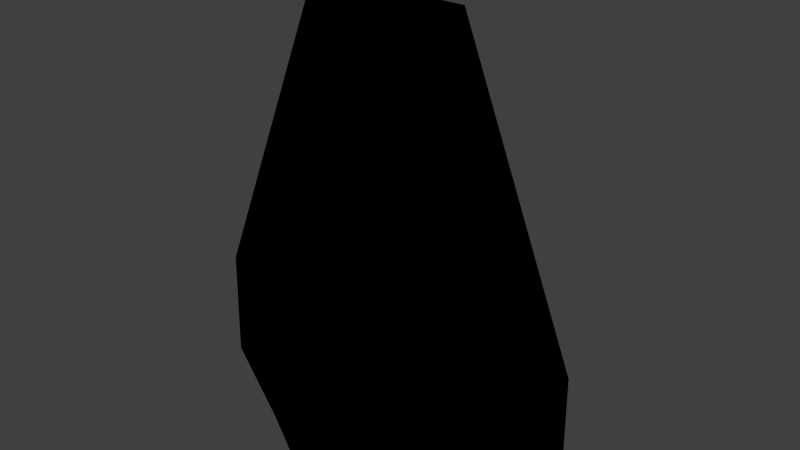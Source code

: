 # Source: AwingCockpit.blend  (saved by Blender 2.73.0; exported with 4.5.12 LTS)
import bpy
from mathutils import Matrix  # noqa: F401  (used for matrix-valued properties, if any)

bpy.ops.wm.read_factory_settings(use_empty=True)
scene = bpy.context.scene
scene.name = 'Scene'

# ---- collections
col_collection_1 = bpy.data.collections.new('Collection 1'); scene.collection.children.link(col_collection_1)
col_collection_2 = bpy.data.collections.new('Collection 2'); scene.collection.children.link(col_collection_2)

# ---- materials (node trees are filled in below, after node groups)
mat_mk2fuselageshort = bpy.data.materials.new('MK2FuselageShort')
mat_mk2fuselageshort.alpha_threshold = 0.0
mat_mk2fuselageshort.use_transparent_shadow = False
mat_mk2fuselageshort.roughness = 0.5

# ---- material node trees
mat_mk2fuselageshort.use_nodes = True; mat_mk2fuselageshort.node_tree.nodes.clear()
_N = mat_mk2fuselageshort.node_tree.nodes; _L = mat_mk2fuselageshort.node_tree.links
n0 = _N.new('NodeUndefined'); n0.name = 'MK2FuselageShort.Output'; n0.location = (630, 730)
n0.label = 'Output'
n0.inputs[1].default_value = 1.0
n1 = _N.new('NodeUndefined'); n1.name = 'MK2FuselageShort.mainMaterial'; n1.location = (70, 680)
n1.label = 'mainMaterial'
n1.inputs[2].default_value = 0.0
n1.inputs[3].default_value = (0.0, 0.0, 0.0)
n2 = _N.new('NodeUndefined'); n2.name = 'MK2FuselageShort.geometry'; n2.location = (-590, 260)
n2.label = 'geometry'
n3 = _N.new('NodeUndefined'); n3.name = 'MK2FuselageShort.mainTex'; n3.location = (-380, 480)
n3.label = 'mainTex'
n4 = _N.new('ShaderNodeValToRGB'); n4.name = 'MK2FuselageShort.specColor'; n4.location = (-210, 410)
n4.label = 'specColor'
while len(n4.color_ramp.elements) > 1: n4.color_ramp.elements.remove(n4.color_ramp.elements[-1])
n4.color_ramp.elements[0].position = 0.0; n4.color_ramp.elements[0].color = (0.0, 0.0, 0.0, 1.0)
_e = n4.color_ramp.elements.new(1.0); _e.color = (0.7686, 0.7686, 0.7686, 1.0)
_L.new(n2.outputs[4], n3.inputs[0])
_L.new(n3.outputs[1], n1.inputs[0])
_L.new(n1.outputs[0], n0.inputs[0])
_L.new(n3.outputs[0], n4.inputs[0])
_L.new(n4.outputs[0], n1.inputs[1])

# ---- world
world_world = bpy.data.worlds.new('World'); scene.world = world_world
world_world.color = (0.05088, 0.05088, 0.05088)
world_world.use_sun_shadow = False
world_world.sun_shadow_jitter_overblur = 0.0
world_world.cycles.sampling_method = 'MANUAL'
world_world.cycles.sample_map_resolution = 256

# ---- meshes
me_fuselageshortmono_001 = bpy.data.meshes.new('FuselageShortMono.001')
me_fuselageshortmono_001.from_pydata([(0.265, 0.3166, -0.9105), (0.1434, 0.3166, -0.9917), (-1.075e-08, 0.3166, -1.02), (-0.1434, 0.3166, -0.9917), (0.3748, 0.3166, -0.6455), (0.3463, 0.3166, -0.7889), (-0.265, 0.3166, -0.9105), (-0.3463, 0.3166, -0.7889), (-0.3748, 0.3166, -0.6455), (-0.375, 0.3917, -0.6448), (-0.3465, 0.7745, -0.6448), (-0.2652, 1.178, -0.6448), (-0.1435, 1.447, -0.6448), (-0.3465, 0.3917, -0.7883), (-0.3201, 0.7745, -0.7774), (-0.245, 1.178, -0.7462), (-0.1326, 1.447, -0.6997), (-0.2652, 0.3917, -0.9099), (-0.245, 0.7745, -0.8897), (-0.1875, 1.178, -0.8323), (-0.1015, 1.447, -0.7462), (9.666e-08, 1.542, -0.6448), (-0.1435, 0.3917, -0.9912), (-0.1326, 0.7745, -0.9649), (-0.1015, 1.178, -0.8897), (-0.05492, 1.447, -0.7774), (-1.059e-08, 0.3917, -1.02), (-3.14e-09, 0.7745, -0.9912), (2.666e-08, 1.178, -0.9099), (4.156e-08, 1.447, -0.7883), (0.1435, 0.3917, -0.9912), (0.1326, 0.7745, -0.9649), (0.1015, 1.178, -0.8897), (0.05492, 1.447, -0.7774), (0.2652, 0.3917, -0.9099), (0.245, 0.7745, -0.8897), (0.1875, 1.178, -0.8323), (0.1015, 1.447, -0.7462), (0.3465, 0.3917, -0.7883), (0.3201, 0.7745, -0.7774), (0.245, 1.178, -0.7462), (0.1326, 1.447, -0.6997), (0.375, 0.3917, -0.6448), (0.3465, 0.7745, -0.6448), (0.2652, 1.178, -0.6448), (0.1435, 1.447, -0.6448), (0.374, -0.8842, -0.6464), (0.3456, -0.8842, -0.7896), (0.2645, -0.8842, -0.9109), (0.1431, -0.8842, -0.992), (-1.063e-08, -0.8842, -1.02), (-0.1431, -0.8842, -0.992), (-0.2645, -0.8842, -0.9109), (-0.3456, -0.8842, -0.7896), (-0.374, -0.8842, -0.6464)], [], [(41, 37, 21), (37, 33, 21), (33, 29, 21), (29, 25, 21), (25, 20, 21), (16, 12, 21), (24, 19, 20, 25), (17, 13, 14, 18), (18, 14, 15, 19), (19, 15, 16, 20), (13, 9, 10, 14), (15, 11, 12, 16), (30, 26, 27, 31), (31, 27, 28, 32), (32, 28, 29, 33), (26, 22, 23, 27), (27, 23, 24, 28), (22, 17, 18, 23), (45, 41, 21), (20, 16, 21), (23, 18, 19, 24), (14, 10, 11, 15), (36, 32, 33, 37), (28, 24, 25, 29), (42, 38, 39, 43), (43, 39, 40, 44), (44, 40, 41, 45), (38, 34, 35, 39), (39, 35, 36, 40), (40, 36, 37, 41), (35, 31, 32, 36), (34, 30, 31, 35), (8, 7, 53, 54), (7, 6, 52, 53), (6, 3, 51, 52), (3, 2, 50, 51), (2, 1, 49, 50), (1, 0, 48, 49), (0, 5, 47, 48), (5, 4, 46, 47)])
me_fuselageshortmono_001.polygons.foreach_set('use_smooth', [True] * 40)
_uv = me_fuselageshortmono_001.uv_layers.new(name='FuselageShortMono.UV')
_uv.uv.foreach_set('vector', [0.4458, 0.4094, 0.4067, 0.4094, 0.309, 0.4267, 0.4067, 0.4094, 0.3582, 0.4094, 0.309, 0.4267, 0.3582, 0.4094, 0.3052, 0.4094, 0.309, 0.4267, 0.3052, 0.4094, 0.2523, 0.4094, 0.309, 0.4267, 0.2523, 0.4094, 0.2038, 0.4094, 0.309, 0.4267, 0.1646, 0.4094, 0.1408, 0.4094, 0.309, 0.4267, 0.2507, 0.3337, 0.1953, 0.3337, 0.2038, 0.4094, 0.2523, 0.4094, 0.1873, 0.1533, 0.1317, 0.1533, 0.1363, 0.2484, 0.1899, 0.2484, 0.1899, 0.2484, 0.1363, 0.2484, 0.1463, 0.3337, 0.1953, 0.3337, 0.1953, 0.3337, 0.1463, 0.3337, 0.1646, 0.4094, 0.2038, 0.4094, 0.1317, 0.1533, 0.0837, 0.1533, 0.09127, 0.2484, 0.1363, 0.2484, 0.1463, 0.3337, 0.1089, 0.3337, 0.1408, 0.4094, 0.1646, 0.4094, 0.3693, 0.1533, 0.3081, 0.1533, 0.308, 0.2484, 0.368, 0.2484, 0.368, 0.2484, 0.308, 0.2484, 0.3089, 0.3337, 0.3671, 0.3337, 0.3671, 0.3337, 0.3089, 0.3337, 0.3052, 0.4094, 0.3582, 0.4094, 0.3081, 0.1533, 0.2468, 0.1533, 0.248, 0.2484, 0.308, 0.2484, 0.308, 0.2484, 0.248, 0.2484, 0.2507, 0.3337, 0.3089, 0.3337, 0.2468, 0.1533, 0.1873, 0.1533, 0.1899, 0.2484, 0.248, 0.2484, 0.4696, 0.4094, 0.4458, 0.4094, 0.309, 0.4267, 0.2038, 0.4094, 0.1646, 0.4094, 0.309, 0.4267, 0.248, 0.2484, 0.1899, 0.2484, 0.1953, 0.3337, 0.2507, 0.3337, 0.1363, 0.2484, 0.09127, 0.2484, 0.1089, 0.3337, 0.1463, 0.3337, 0.4225, 0.3337, 0.3671, 0.3337, 0.3582, 0.4094, 0.4067, 0.4094, 0.3089, 0.3337, 0.2507, 0.3337, 0.2523, 0.4094, 0.3052, 0.4094, 0.5324, 0.1533, 0.4844, 0.1533, 0.4797, 0.2484, 0.5247, 0.2484, 0.5247, 0.2484, 0.4797, 0.2484, 0.4715, 0.3337, 0.5089, 0.3337, 0.5089, 0.3337, 0.4715, 0.3337, 0.4458, 0.4094, 0.4696, 0.4094, 0.4844, 0.1533, 0.4288, 0.1533, 0.4261, 0.2484, 0.4797, 0.2484, 0.4797, 0.2484, 0.4261, 0.2484, 0.4225, 0.3337, 0.4715, 0.3337, 0.4715, 0.3337, 0.4225, 0.3337, 0.4067, 0.4094, 0.4458, 0.4094, 0.4261, 0.2484, 0.368, 0.2484, 0.3671, 0.3337, 0.4225, 0.3337, 0.4288, 0.1533, 0.3693, 0.1533, 0.368, 0.2484, 0.4261, 0.2484, 0.7728, 0.4057, 0.7736, 0.3886, 0.6121, 0.3737, 0.6113, 0.3908, 0.7736, 0.3886, 0.7745, 0.3687, 0.613, 0.3539, 0.6121, 0.3737, 0.7745, 0.3687, 0.7755, 0.3475, 0.614, 0.3327, 0.613, 0.3539, 0.7755, 0.3475, 0.7765, 0.3256, 0.615, 0.3109, 0.614, 0.3327, 0.7765, 0.3256, 0.7776, 0.3037, 0.616, 0.2891, 0.615, 0.3109, 0.7776, 0.3037, 0.7786, 0.2825, 0.617, 0.2679, 0.616, 0.2891, 0.7786, 0.2825, 0.7795, 0.2626, 0.6179, 0.2481, 0.617, 0.2679, 0.7795, 0.2626, 0.7803, 0.2455, 0.6187, 0.231, 0.6179, 0.2481])
me_fuselageshortmono_001.materials.append(mat_mk2fuselageshort)
me_fuselageshortmono_001.use_remesh_preserve_volume = False
me_fuselageshortmono_001.use_remesh_preserve_attributes = False
me_fuselageshortmono_001.use_mirror_vertex_groups = False
me_fuselageshortmono_001.update()
me_fuselageshortmono_004 = bpy.data.meshes.new('FuselageShortMono.004')
me_fuselageshortmono_004.from_pydata([(0.375, -0.9399, -0.6448), (0.3465, -1.283, -0.6448), (0.2652, -1.615, -0.6448), (0.1435, -1.82, -0.6448), (0.3465, -0.9399, -0.7883), (0.3201, -1.283, -0.7774), (0.2631, -1.615, -0.7603), (0.1326, -1.82, -0.6997), (0.2652, -0.9399, -0.9099), (0.245, -1.283, -0.8897), (0.2014, -1.615, -0.8464), (0.1015, -1.82, -0.7462), (5.662e-08, -1.877, -0.6448), (0.1435, -0.9399, -0.9912), (0.1326, -1.283, -0.9648), (0.109, -1.615, -0.9038), (0.05492, -1.82, -0.7773), (-1.059e-08, -0.9399, -1.02), (-3.14e-09, -1.283, -0.9912), (2.596e-08, -1.615, -0.924), (3.411e-08, -1.82, -0.7883), (-0.1435, -0.9399, -0.9912), (-0.1326, -1.283, -0.9648), (-0.109, -1.615, -0.9038), (-0.05492, -1.82, -0.7773), (-0.2652, -0.9399, -0.9099), (-0.245, -1.283, -0.8897), (-0.2014, -1.615, -0.8464), (-0.1015, -1.82, -0.7462), (-0.3465, -0.9399, -0.7883), (-0.3201, -1.283, -0.7773), (-0.2631, -1.615, -0.7603), (-0.1326, -1.82, -0.6997), (-0.375, -0.9399, -0.6448), (-0.3465, -1.283, -0.6448), (-0.2652, -1.615, -0.6448), (-0.1435, -1.82, -0.6448), (0.2813, 0.3825, -0.9262), (0.1522, 0.3825, -1.012), (-1.426e-08, 0.3825, -1.043), (0.375, -0.9399, -0.6448), (0.265, 0.3151, -0.9105), (0.1434, 0.3151, -0.9917), (0.3465, -0.9399, -0.7883), (-1.075e-08, 0.3151, -1.02), (-0.1434, 0.3151, -0.9917), (0.3748, 0.3151, -0.6455), (0.2652, -0.9399, -0.9099), (0.3463, 0.3151, -0.7889), (-0.265, 0.3151, -0.9105), (-0.3463, 0.3151, -0.7889), (0.1435, -0.9399, -0.9912), (-0.3748, 0.3151, -0.6455), (-0.3978, 0.3151, -0.6449), (-0.3675, 0.3151, -0.7971), (-1.059e-08, -0.9399, -1.02), (-0.2813, 0.3151, -0.9262), (0.3675, 0.3151, -0.7971), (0.3978, 0.3151, -0.6449), (-0.1435, -0.9399, -0.9912), (-0.1522, 0.3825, -1.012), (-0.1522, 0.3151, -1.012), (-1.426e-08, 0.3151, -1.043), (0.1522, 0.3151, -1.012), (-0.2652, -0.9399, -0.9099), (0.2813, 0.3151, -0.9262), (0.3978, 0.3825, -0.6449), (0.3675, 0.3825, -0.7971), (-0.3465, -0.9399, -0.7883), (-0.2813, 0.3825, -0.9262), (-0.3675, 0.3825, -0.7971), (-0.3978, 0.3825, -0.6449), (-0.375, -0.9399, -0.6448), (-0.375, 0.3825, -0.6448), (-0.3465, 0.3825, -0.7883), (-0.2652, 0.3825, -0.9099), (-0.1435, 0.3825, -0.9912), (-1.059e-08, 0.3825, -1.02), (0.1435, 0.3825, -0.9912), (0.2652, 0.3825, -0.9099), (0.3465, 0.3825, -0.7883), (0.375, 0.3825, -0.6448), (0.3974, -0.9399, -0.6445), (0.3671, -0.9399, -0.7966), (0.281, -0.9399, -0.9255), (0.1521, -0.9399, -1.012), (-1.417e-08, -0.9399, -1.042), (-0.1521, -0.9399, -1.012), (-0.281, -0.9399, -0.9255), (-0.3671, -0.9399, -0.7966), (-0.3974, -0.9399, -0.6445), (0.3974, -0.8842, -0.6445), (0.3671, -0.8842, -0.7966), (0.281, -0.8842, -0.9255), (0.1521, -0.8842, -1.012), (-1.417e-08, -0.8842, -1.042), (-0.1521, -0.8842, -1.012), (-0.281, -0.8842, -0.9255), (-0.3671, -0.8842, -0.7966), (-0.3974, -0.8842, -0.6445), (0.374, -0.8842, -0.6464), (0.3456, -0.8842, -0.7896), (0.2645, -0.8842, -0.9109), (0.1431, -0.8842, -0.992), (-1.063e-08, -0.8842, -1.02), (-0.1431, -0.8842, -0.992), (-0.2645, -0.8842, -0.9109), (-0.3456, -0.8842, -0.7896), (-0.374, -0.8842, -0.6464), (0.5916, -1.875, 0.1585), (0.545, -1.875, 0.271), (0.5916, -1.875, -0.1585), (0.375, -1.875, 0.66), (0.0, -1.875, 1.257e-07), (0.6125, -1.875, 1.257e-07), (0.19, -1.875, 0.73), (0.775, -1.875, 0.4269), (0.0, -1.875, 0.75), (0.375, -1.875, -0.66), (0.19, -1.875, -0.73), (0.0, -1.875, -0.75), (0.6297, -1.875, -0.3669), (0.775, -1.875, -0.4269), (1.125, -1.875, 0.07817), (1.25, -1.875, 0.15), (1.25, -1.875, -0.15), (0.6297, -1.875, 0.3669), (0.6269, -1.667, 0.2962), (0.652, -1.667, 0.1747), (0.6097, -1.667, 0.2769), (0.675, -1.667, 1.043e-07), (1.063, -1.667, -0.04227), (0.652, -1.667, -0.1747), (0.6097, -1.667, -0.2769), (1.125, -1.875, -0.07817), (0.6269, -1.667, -0.2962), (0.545, -1.875, -0.271), (1.063, -1.667, 0.04227), (-0.5916, -1.875, 0.1585), (-0.652, -1.667, 0.1747), (-0.6125, -1.875, 1.257e-07), (-0.6097, -1.667, 0.2769), (-0.5916, -1.875, -0.1585), (-0.652, -1.667, -0.1747), (-0.545, -1.875, -0.271), (-0.6097, -1.667, -0.2769), (-0.6297, -1.875, 0.3669), (-0.6269, -1.667, 0.2962), (-0.375, -1.875, 0.66), (-0.545, -1.875, 0.271), (-0.19, -1.875, 0.73), (-0.775, -1.875, 0.4269), (-0.375, -1.875, -0.66), (-0.19, -1.875, -0.73), (-0.775, -1.875, -0.4269), (-1.25, -1.875, 0.15), (-1.25, -1.875, -0.15), (-1.063, -1.667, 0.04227), (-0.675, -1.667, 1.043e-07), (-0.6297, -1.875, -0.3669), (-1.063, -1.667, -0.04227), (-1.125, -1.875, -0.07817), (-0.6269, -1.667, -0.2962), (-1.125, -1.875, 0.07817), (0.4294, -1.472, 0.66), (0.2176, -1.472, 0.6602), (0.8875, -1.472, 0.4269), (2.653e-07, -1.472, 0.6604), (0.4294, -1.472, -0.66), (0.2176, -1.472, -0.6602), (2.653e-07, -1.472, -0.6604), (0.8875, -1.472, -0.4269), (1.431, -1.472, 0.15), (1.431, -1.472, -0.15), (-0.4294, -1.472, 0.66), (-0.2176, -1.472, 0.6602), (-0.8875, -1.472, 0.4269), (-0.4294, -1.472, -0.66), (-0.2176, -1.472, -0.6602), (-0.8875, -1.472, -0.4269), (-1.431, -1.472, 0.15), (-1.431, -1.472, -0.15), (0.4302, 1.131, 0.66), (0.2179, 1.425, 0.6602), (0.889, 0.7183, 0.4269), (2.689e-07, 1.526, 0.6604), (0.4302, 1.131, -0.66), (0.2179, 1.425, -0.6602), (2.689e-07, 1.526, -0.6604), (0.889, 0.7183, -0.4269), (1.434, 0.1767, 0.1308), (1.434, 0.1767, -0.1308), (-0.4302, 1.131, 0.66), (-0.2179, 1.425, 0.6602), (-0.889, 0.7183, 0.4269), (-0.4302, 1.131, -0.66), (-0.2179, 1.425, -0.6602), (-0.889, 0.7183, -0.4269), (-1.434, 0.1767, 0.1308), (-1.434, 0.1767, -0.1308), (0.1644, 4.808, 0.0905), (0.0833, 4.808, 0.09052), (0.3398, 4.808, 0.09063), (-1.027e-06, 4.808, 0.09056), (0.1644, 4.808, -0.0905), (0.0833, 4.808, -0.09053), (-1.027e-06, 4.808, -0.09056), (0.3398, 4.808, -0.09063), (0.548, 4.808, 0.09103), (0.548, 4.808, -0.09104), (-0.1644, 4.808, 0.0905), (-0.0833, 4.808, 0.09052), (-0.3398, 4.808, 0.09062), (-0.1644, 4.808, -0.0905), (-0.0833, 4.808, -0.09053), (-0.3398, 4.808, -0.09063), (-0.548, 4.808, 0.09103), (-0.548, 4.808, -0.09104), (0.1732, 2.548, 0.4711), (0.3277, 2.548, 0.4405), (0.3277, 2.548, -0.4405), (0.1732, 2.548, -0.4711), (-1.348e-07, 2.548, -0.4829), (-0.1732, 2.548, -0.4711), (-1.348e-07, 2.548, 0.4829), (0.6433, 2.548, 0.2764), (0.9803, 2.548, 0.1105), (0.9803, 2.548, -0.1105), (0.6432, 2.548, -0.2764), (-0.9803, 2.548, -0.1105), (-0.9803, 2.548, 0.1105), (-0.1732, 2.548, 0.4711), (-0.6433, 2.548, 0.2764), (-0.3277, 2.548, 0.4405), (-0.3277, 2.548, -0.4405), (-0.6433, 2.548, -0.2764)], [], [(3, 7, 6, 2), (2, 6, 5, 1), (1, 5, 4, 0), (7, 11, 10, 6), (6, 10, 9, 5), (5, 9, 8, 4), (11, 16, 15, 10), (10, 15, 14, 9), (9, 14, 13, 8), (16, 20, 19, 15), (15, 19, 18, 14), (14, 18, 17, 13), (20, 24, 23, 19), (19, 23, 22, 18), (18, 22, 21, 17), (24, 28, 27, 23), (23, 27, 26, 22), (22, 26, 25, 21), (28, 32, 31, 27), (27, 31, 30, 26), (26, 30, 29, 25), (32, 36, 35, 31), (31, 35, 34, 30), (30, 34, 33, 29), (12, 7, 3), (12, 11, 7), (12, 16, 11), (12, 20, 16), (12, 24, 20), (12, 28, 24), (12, 32, 28), (12, 36, 32), (57, 58, 46, 48), (53, 54, 50, 52), (61, 45, 49, 56), (65, 41, 42, 63), (56, 49, 50, 54), (61, 62, 44, 45), (62, 63, 42, 44), (57, 48, 41, 65), (67, 57, 65, 37), (39, 38, 63, 62), (60, 39, 62, 61), (69, 56, 54, 70), (37, 65, 63, 38), (60, 61, 56, 69), (71, 70, 54, 53), (67, 66, 58, 57), (79, 37, 38, 78), (40, 43, 83, 82), (43, 47, 84, 83), (76, 60, 69, 75), (80, 67, 37, 79), (47, 51, 85, 84), (51, 55, 86, 85), (73, 74, 70, 71), (76, 77, 39, 60), (75, 69, 70, 74), (55, 59, 87, 86), (59, 64, 88, 87), (77, 78, 38, 39), (80, 81, 66, 67), (64, 68, 89, 88), (68, 72, 90, 89), (82, 83, 92, 91), (83, 84, 93, 92), (84, 85, 94, 93), (85, 86, 95, 94), (86, 87, 96, 95), (87, 88, 97, 96), (88, 89, 98, 97), (89, 90, 99, 98), (91, 92, 101, 100), (92, 93, 102, 101), (93, 94, 103, 102), (94, 95, 104, 103), (95, 96, 105, 104), (96, 97, 106, 105), (97, 98, 107, 106), (98, 99, 108, 107), (113, 112, 115), (113, 115, 117), (118, 113, 119), (119, 113, 120), (122, 121, 118), (124, 116, 123), (124, 123, 125), (125, 121, 122), (128, 127, 129), (132, 131, 130), (143, 144, 142), (145, 144, 143), (161, 159, 160), (111, 130, 114), (129, 110, 128), (128, 110, 109), (109, 114, 130), (109, 130, 128), (132, 130, 111), (136, 132, 111), (133, 132, 136), (123, 126, 137), (137, 126, 127), (113, 110, 112), (109, 110, 113), (113, 114, 109), (126, 112, 110), (126, 116, 112), (114, 113, 111), (136, 111, 113), (136, 113, 118), (118, 121, 136), (123, 116, 126), (125, 123, 134), (134, 121, 125), (137, 127, 128), (128, 130, 137), (130, 131, 137), (131, 132, 135), (135, 132, 133), (134, 131, 121), (121, 131, 135), (129, 127, 126, 110), (123, 137, 134), (134, 137, 131), (139, 158, 138), (138, 158, 140), (149, 139, 138), (141, 139, 149), (158, 142, 140), (143, 142, 158), (163, 157, 146), (146, 157, 147), (149, 113, 148), (149, 138, 113), (140, 113, 138), (148, 113, 150), (148, 146, 149), (151, 146, 148), (150, 113, 117), (113, 140, 142), (142, 144, 113), (113, 144, 152), (113, 152, 153), (113, 153, 120), (159, 152, 144), (159, 154, 152), (155, 146, 151), (163, 146, 155), (155, 156, 163), (163, 156, 161), (156, 154, 161), (161, 154, 159), (157, 139, 147), (147, 139, 141), (158, 139, 157), (160, 158, 157), (160, 143, 158), (160, 162, 143), (143, 162, 145), (160, 159, 162), (135, 133, 136, 121), (163, 161, 157), (157, 161, 160), (149, 146, 147, 141), (162, 159, 144, 145), (112, 116, 166, 164), (155, 151, 176, 180), (152, 154, 179, 177), (122, 118, 168, 171), (151, 148, 174, 176), (116, 124, 172, 166), (115, 112, 164, 165), (150, 117, 167, 175), (154, 156, 181, 179), (117, 115, 165, 167), (148, 150, 175, 174), (119, 120, 170, 169), (153, 152, 177, 178), (124, 125, 173, 172), (120, 153, 178, 170), (125, 122, 171, 173), (156, 155, 180, 181), (118, 119, 169, 168), (172, 173, 191, 190), (173, 171, 189, 191), (166, 172, 190, 184), (181, 180, 198, 199), (175, 167, 185, 193), (180, 176, 194, 198), (176, 174, 192, 194), (177, 179, 197, 195), (179, 181, 199, 197), (171, 168, 186, 189), (178, 177, 195, 196), (174, 175, 193, 192), (165, 164, 182, 183), (168, 169, 187, 186), (170, 178, 196, 188), (167, 165, 183, 185), (164, 166, 184, 182), (169, 170, 188, 187), (218, 219, 200, 201), (220, 221, 205, 204), (222, 223, 214, 206), (224, 218, 201, 203), (219, 225, 202, 200), (221, 222, 206, 205), (226, 227, 209, 208), (227, 228, 207, 209), (225, 226, 208, 202), (229, 230, 216, 217), (231, 224, 203, 211), (230, 232, 212, 216), (232, 233, 210, 212), (234, 235, 215, 213), (235, 229, 217, 215), (228, 220, 204, 207), (223, 234, 213, 214), (233, 231, 211, 210), (213, 215, 217, 216, 212, 210, 211, 203, 201, 200, 202, 208, 209, 207, 204, 205, 206, 214), (48, 46, 81, 80), (41, 48, 80, 79), (42, 41, 79, 78), (44, 42, 78, 77), (45, 44, 77, 76), (49, 45, 76, 75), (50, 49, 75, 74), (52, 50, 74, 73), (72, 68, 107, 108), (68, 64, 106, 107), (64, 59, 105, 106), (59, 55, 104, 105), (55, 51, 103, 104), (51, 47, 102, 103), (47, 43, 101, 102), (43, 40, 100, 101), (195, 197, 235, 234), (194, 192, 233, 232), (192, 193, 231, 233), (198, 194, 232, 230), (199, 198, 230, 229), (197, 199, 229, 235), (191, 189, 228, 227), (190, 191, 227, 226), (184, 190, 226, 225), (193, 185, 224, 231), (196, 195, 234, 223), (188, 196, 223, 222), (187, 188, 222, 221), (186, 187, 221, 220), (189, 186, 220, 228), (182, 184, 225, 219), (183, 182, 219, 218), (185, 183, 218, 224)])
me_fuselageshortmono_004.polygons.foreach_set('use_smooth', [True] * 255)
_k = set([(37, 38), (37, 67), (38, 39), (39, 60), (40, 43), (41, 42), (41, 48), (42, 44), (43, 47), (44, 45), (45, 49), (46, 48), (47, 51), (49, 50), (50, 52), (51, 55), (53, 54), (54, 56), (55, 59), (56, 61), (57, 58), (57, 65), (59, 64), (60, 69), (61, 62), (62, 63), (63, 65), (64, 68), (66, 67), (68, 72), (69, 70), (70, 71), (73, 74), (74, 75), (75, 76), (76, 77), (77, 78), (78, 79), (79, 80), (80, 81), (82, 83), (83, 84), (84, 85), (85, 86), (86, 87), (87, 88), (88, 89), (89, 90), (91, 92), (92, 93), (93, 94), (94, 95), (95, 96), (96, 97), (97, 98), (98, 99), (100, 101), (101, 102), (102, 103), (103, 104), (104, 105), (105, 106), (106, 107), (107, 108), (112, 115), (112, 116), (115, 117), (116, 124), (117, 150), (118, 119), (118, 122), (119, 120), (120, 153), (122, 125), (124, 125), (148, 150), (148, 151), (151, 155), (152, 153), (152, 154), (154, 156), (155, 156), (200, 201), (200, 202), (201, 203), (202, 208), (203, 211), (204, 205), (204, 207), (205, 206), (206, 214), (207, 209), (208, 209), (210, 211), (210, 212), (212, 216), (213, 214), (213, 215), (215, 217), (216, 217)])
me_fuselageshortmono_004.attributes.new('sharp_edge', 'BOOLEAN', 'EDGE').data.foreach_set('value', [ (min(e.vertices), max(e.vertices)) in _k for e in me_fuselageshortmono_004.edges])
_uv = me_fuselageshortmono_004.uv_layers.new(name='FuselageShortMono.UV')
_uv.uv.foreach_set('vector', [0.4382, 0.4699, 0.4273, 0.4699, 0.438, 0.4197, 0.4551, 0.4197, 0.4551, 0.4197, 0.438, 0.4197, 0.4414, 0.3648, 0.462, 0.3648, 0.462, 0.3648, 0.4414, 0.3648, 0.4435, 0.2872, 0.4655, 0.2872, 0.4273, 0.4699, 0.4093, 0.4699, 0.4155, 0.4197, 0.438, 0.4197, 0.438, 0.4197, 0.4155, 0.4197, 0.4168, 0.3648, 0.4414, 0.3648, 0.4414, 0.3648, 0.4168, 0.3648, 0.418, 0.2872, 0.4435, 0.2872, 0.4093, 0.4699, 0.3871, 0.4699, 0.3901, 0.4197, 0.4155, 0.4197, 0.4155, 0.4197, 0.3901, 0.4197, 0.3902, 0.3648, 0.4168, 0.3648, 0.4168, 0.3648, 0.3902, 0.3648, 0.3907, 0.2872, 0.418, 0.2872, 0.3871, 0.4699, 0.3628, 0.4699, 0.3634, 0.4197, 0.3901, 0.4197, 0.3901, 0.4197, 0.3634, 0.4197, 0.3627, 0.3648, 0.3902, 0.3648, 0.3902, 0.3648, 0.3627, 0.3648, 0.3627, 0.2872, 0.3907, 0.2872, 0.3628, 0.4699, 0.388, 0.4699, 0.3898, 0.4197, 0.3634, 0.4197, 0.3634, 0.4197, 0.3898, 0.4197, 0.3914, 0.3648, 0.3627, 0.3648, 0.3627, 0.3648, 0.3914, 0.3648, 0.392, 0.2872, 0.3627, 0.2872, 0.388, 0.4699, 0.4103, 0.4699, 0.4152, 0.4197, 0.3898, 0.4197, 0.3898, 0.4197, 0.4152, 0.4197, 0.418, 0.3648, 0.3914, 0.3648, 0.3914, 0.3648, 0.418, 0.3648, 0.4193, 0.2872, 0.392, 0.2872, 0.4103, 0.4699, 0.4282, 0.4699, 0.4377, 0.4197, 0.4152, 0.4197, 0.4152, 0.4197, 0.4377, 0.4197, 0.4426, 0.3648, 0.418, 0.3648, 0.418, 0.3648, 0.4426, 0.3648, 0.4448, 0.2872, 0.4193, 0.2872, 0.4282, 0.4699, 0.4391, 0.4699, 0.4548, 0.4197, 0.4377, 0.4197, 0.4377, 0.4197, 0.4548, 0.4197, 0.4632, 0.3648, 0.4426, 0.3648, 0.4426, 0.3648, 0.4632, 0.3648, 0.4668, 0.2872, 0.4448, 0.2872, 0.3622, 0.4809, 0.4273, 0.4699, 0.4382, 0.4699, 0.3622, 0.4809, 0.4093, 0.4699, 0.4273, 0.4699, 0.3622, 0.4809, 0.3871, 0.4699, 0.4093, 0.4699, 0.3622, 0.4809, 0.3628, 0.4699, 0.3871, 0.4699, 0.3622, 0.4809, 0.388, 0.4699, 0.3628, 0.4699, 0.3622, 0.4809, 0.4103, 0.4699, 0.388, 0.4699, 0.3622, 0.4809, 0.4282, 0.4699, 0.4103, 0.4699, 0.3622, 0.4809, 0.4391, 0.4699, 0.4282, 0.4699, 0.6406, 0.5035, 0.6598, 0.5035, 0.6556, 0.5035, 0.6377, 0.5035, 0.4839, 0.5035, 0.5031, 0.5035, 0.506, 0.5035, 0.4881, 0.5035, 0.5481, 0.5035, 0.549, 0.5035, 0.5268, 0.5035, 0.5249, 0.5035, 0.6188, 0.5035, 0.617, 0.5035, 0.5947, 0.5035, 0.5956, 0.5035, 0.5249, 0.5035, 0.5268, 0.5035, 0.506, 0.5035, 0.5031, 0.5035, 0.5481, 0.5035, 0.5719, 0.5035, 0.5719, 0.5035, 0.549, 0.5035, 0.5719, 0.5035, 0.5956, 0.5035, 0.5947, 0.5035, 0.5719, 0.5035, 0.6406, 0.5035, 0.6377, 0.5035, 0.617, 0.5035, 0.6188, 0.5035, 0.6406, 0.5203, 0.6406, 0.5035, 0.6188, 0.5035, 0.6188, 0.5203, 0.5719, 0.5203, 0.5956, 0.5203, 0.5956, 0.5035, 0.5719, 0.5035, 0.5481, 0.5203, 0.5719, 0.5203, 0.5719, 0.5035, 0.5481, 0.5035, 0.5249, 0.5203, 0.5249, 0.5035, 0.5031, 0.5035, 0.5031, 0.5203, 0.6188, 0.5203, 0.6188, 0.5035, 0.5956, 0.5035, 0.5956, 0.5203, 0.5481, 0.5203, 0.5481, 0.5035, 0.5249, 0.5035, 0.5249, 0.5203, 0.4839, 0.5203, 0.5031, 0.5203, 0.5031, 0.5035, 0.4839, 0.5035, 0.6406, 0.5203, 0.6598, 0.5203, 0.6598, 0.5035, 0.6406, 0.5035, 0.617, 0.5203, 0.6188, 0.5203, 0.5956, 0.5203, 0.5948, 0.5203, 0.6557, 0.176, 0.6378, 0.176, 0.6406, 0.176, 0.6598, 0.176, 0.6378, 0.176, 0.617, 0.176, 0.6188, 0.176, 0.6406, 0.176, 0.549, 0.5203, 0.5481, 0.5203, 0.5249, 0.5203, 0.5267, 0.5203, 0.6378, 0.5203, 0.6406, 0.5203, 0.6188, 0.5203, 0.617, 0.5203, 0.617, 0.176, 0.5948, 0.176, 0.5956, 0.176, 0.6188, 0.176, 0.5948, 0.176, 0.5719, 0.176, 0.5719, 0.176, 0.5956, 0.176, 0.488, 0.5203, 0.506, 0.5203, 0.5031, 0.5203, 0.4839, 0.5203, 0.549, 0.5203, 0.5719, 0.5203, 0.5719, 0.5203, 0.5481, 0.5203, 0.5267, 0.5203, 0.5249, 0.5203, 0.5031, 0.5203, 0.506, 0.5203, 0.5719, 0.176, 0.549, 0.176, 0.5481, 0.176, 0.5719, 0.176, 0.549, 0.176, 0.5267, 0.176, 0.525, 0.176, 0.5481, 0.176, 0.5719, 0.5203, 0.5948, 0.5203, 0.5956, 0.5203, 0.5719, 0.5203, 0.6378, 0.5203, 0.6557, 0.5203, 0.6598, 0.5203, 0.6406, 0.5203, 0.5267, 0.176, 0.506, 0.176, 0.5031, 0.176, 0.525, 0.176, 0.506, 0.176, 0.488, 0.176, 0.4839, 0.176, 0.5031, 0.176, 0.6598, 0.176, 0.6406, 0.176, 0.6406, 0.1899, 0.6598, 0.1899, 0.6406, 0.176, 0.6188, 0.176, 0.6188, 0.1899, 0.6406, 0.1899, 0.6188, 0.176, 0.5956, 0.176, 0.5956, 0.1899, 0.6188, 0.1899, 0.5956, 0.176, 0.5719, 0.176, 0.5719, 0.1899, 0.5956, 0.1899, 0.5719, 0.176, 0.5481, 0.176, 0.5481, 0.1899, 0.5719, 0.1899, 0.5481, 0.176, 0.525, 0.176, 0.525, 0.1899, 0.5481, 0.1899, 0.525, 0.176, 0.5031, 0.176, 0.5031, 0.1899, 0.525, 0.1899, 0.5031, 0.176, 0.4839, 0.176, 0.4839, 0.1899, 0.5031, 0.1899, 0.6598, 0.1899, 0.6406, 0.1899, 0.6375, 0.1899, 0.6554, 0.1899, 0.6406, 0.1899, 0.6188, 0.1899, 0.6168, 0.1899, 0.6375, 0.1899, 0.6188, 0.1899, 0.5956, 0.1899, 0.5947, 0.1899, 0.6168, 0.1899, 0.5956, 0.1899, 0.5719, 0.1899, 0.5719, 0.1899, 0.5947, 0.1899, 0.5719, 0.1899, 0.5481, 0.1899, 0.5491, 0.1899, 0.5719, 0.1899, 0.5481, 0.1899, 0.525, 0.1899, 0.5269, 0.1899, 0.5491, 0.1899, 0.525, 0.1899, 0.5031, 0.1899, 0.5062, 0.1899, 0.5269, 0.1899, 0.5031, 0.1899, 0.4839, 0.1899, 0.4884, 0.1899, 0.5062, 0.1899, 0.1306, 0.2147, 0.01885, 0.1508, 0.006997, 0.1821, 0.1306, 0.2147, 0.006997, 0.1821, 0.00361, 0.2147, 0.2424, 0.1508, 0.1306, 0.2147, 0.2543, 0.1821, 0.2543, 0.1821, 0.1306, 0.2147, 0.2577, 0.2147, 0.2029, 0.08307, 0.1928, 0.1077, 0.2424, 0.1508, 0.1052, 0.002605, 0.05834, 0.08306, 0.1174, 0.02378, 0.1052, 0.002605, 0.1174, 0.02378, 0.1561, 0.002605, 0.1561, 0.002605, 0.1928, 0.1077, 0.2029, 0.08307, 0.4222, 0.901, 0.4265, 0.901, 0.4295, 0.901, 0.1602, 0.1039, 0.1378, 0.03436, 0.1306, 0.1, 0.1602, 0.1043, 0.1766, 0.1224, 0.1575, 0.1145, 0.1775, 0.1115, 0.1766, 0.1224, 0.1602, 0.1043, 0.1439, 0.02418, 0.1928, 0.1081, 0.1378, 0.03477, 0.1575, 0.1141, 0.1306, 0.1, 0.1306, 0.1106, 0.08374, 0.1111, 0.08473, 0.122, 0.1011, 0.1039, 0.1011, 0.1039, 0.08473, 0.122, 0.1038, 0.1141, 0.1038, 0.1141, 0.1306, 0.1106, 0.1306, 0.1, 0.1038, 0.1141, 0.1306, 0.1, 0.1011, 0.1039, 0.1602, 0.1039, 0.1306, 0.1, 0.1575, 0.1141, 0.1766, 0.122, 0.1602, 0.1039, 0.1575, 0.1141, 0.1775, 0.1111, 0.1602, 0.1039, 0.1766, 0.122, 0.1174, 0.02378, 0.0685, 0.1077, 0.1235, 0.03436, 0.1235, 0.03436, 0.0685, 0.1077, 0.08047, 0.1082, 0.1306, 0.2147, 0.08473, 0.122, 0.01885, 0.1508, 0.1038, 0.1141, 0.08473, 0.122, 0.1306, 0.2147, 0.1306, 0.2147, 0.1306, 0.1106, 0.1038, 0.1141, 0.0685, 0.1077, 0.01885, 0.1508, 0.08473, 0.122, 0.0685, 0.1077, 0.05834, 0.08306, 0.01885, 0.1508, 0.1306, 0.1106, 0.1306, 0.2147, 0.1575, 0.1141, 0.1766, 0.122, 0.1575, 0.1141, 0.1306, 0.2147, 0.1766, 0.122, 0.1306, 0.2147, 0.2424, 0.1508, 0.2424, 0.1508, 0.1928, 0.1077, 0.1766, 0.122, 0.1174, 0.02378, 0.05834, 0.08306, 0.0685, 0.1077, 0.1561, 0.002605, 0.1174, 0.02378, 0.1439, 0.02378, 0.1439, 0.02378, 0.1928, 0.1077, 0.1561, 0.002605, 0.1235, 0.03436, 0.08047, 0.1082, 0.1011, 0.1039, 0.1011, 0.1039, 0.1306, 0.1, 0.1235, 0.03436, 0.1306, 0.1, 0.1378, 0.03436, 0.1235, 0.03436, 0.1378, 0.03436, 0.1602, 0.1039, 0.1808, 0.1082, 0.4265, 0.901, 0.4222, 0.901, 0.4295, 0.901, 0.1439, 0.02378, 0.1378, 0.03436, 0.1928, 0.1077, 0.1928, 0.1077, 0.1378, 0.03436, 0.1808, 0.1082, 0.08374, 0.1111, 0.08047, 0.1082, 0.0685, 0.1077, 0.08473, 0.122, 0.1174, 0.02378, 0.1235, 0.03436, 0.1439, 0.02378, 0.1439, 0.02378, 0.1235, 0.03436, 0.1378, 0.03436, 0.1011, 0.1043, 0.1306, 0.1004, 0.1038, 0.1145, 0.1038, 0.1145, 0.1306, 0.1004, 0.1306, 0.111, 0.08473, 0.1224, 0.1011, 0.1043, 0.1038, 0.1145, 0.08374, 0.1115, 0.1011, 0.1043, 0.08473, 0.1224, 0.1306, 0.1004, 0.1575, 0.1145, 0.1306, 0.111, 0.1602, 0.1043, 0.1575, 0.1145, 0.1306, 0.1004, 0.1174, 0.02418, 0.1235, 0.03477, 0.0685, 0.1081, 0.0685, 0.1081, 0.1235, 0.03477, 0.08047, 0.1086, 0.08473, 0.1224, 0.1306, 0.2147, 0.01885, 0.1512, 0.08473, 0.1224, 0.1038, 0.1145, 0.1306, 0.2147, 0.1306, 0.111, 0.1306, 0.2147, 0.1038, 0.1145, 0.01885, 0.1512, 0.1306, 0.2147, 0.006997, 0.1826, 0.01885, 0.1512, 0.0685, 0.1081, 0.08473, 0.1224, 0.05834, 0.08347, 0.0685, 0.1081, 0.01885, 0.1512, 0.006997, 0.1826, 0.1306, 0.2147, 0.00361, 0.2147, 0.1306, 0.2147, 0.1306, 0.111, 0.1575, 0.1145, 0.1575, 0.1145, 0.1766, 0.1224, 0.1306, 0.2147, 0.1306, 0.2147, 0.1766, 0.1224, 0.2424, 0.1512, 0.1306, 0.2147, 0.2424, 0.1512, 0.2543, 0.1826, 0.1306, 0.2147, 0.2543, 0.1826, 0.2577, 0.2147, 0.1928, 0.1081, 0.2424, 0.1512, 0.1766, 0.1224, 0.1928, 0.1081, 0.2029, 0.08347, 0.2424, 0.1512, 0.1052, 0.003012, 0.0685, 0.1081, 0.05834, 0.08347, 0.1174, 0.02418, 0.0685, 0.1081, 0.1052, 0.003012, 0.1052, 0.003012, 0.1561, 0.003012, 0.1174, 0.02418, 0.1174, 0.02418, 0.1561, 0.003012, 0.1439, 0.02418, 0.1561, 0.003012, 0.2029, 0.08347, 0.1439, 0.02418, 0.1439, 0.02418, 0.2029, 0.08347, 0.1928, 0.1081, 0.1235, 0.03477, 0.1011, 0.1043, 0.08047, 0.1086, 0.08047, 0.1086, 0.1011, 0.1043, 0.08374, 0.1115, 0.1306, 0.1004, 0.1011, 0.1043, 0.1235, 0.03477, 0.1378, 0.03477, 0.1306, 0.1004, 0.1235, 0.03477, 0.1378, 0.03477, 0.1602, 0.1043, 0.1306, 0.1004, 0.1378, 0.03477, 0.1808, 0.1086, 0.1602, 0.1043, 0.1602, 0.1043, 0.1808, 0.1086, 0.1775, 0.1115, 0.1378, 0.03477, 0.1928, 0.1081, 0.1808, 0.1086, 0.1808, 0.1082, 0.1775, 0.1111, 0.1766, 0.122, 0.1928, 0.1077, 0.1174, 0.02418, 0.1439, 0.02418, 0.1235, 0.03477, 0.1235, 0.03477, 0.1439, 0.02418, 0.1378, 0.03477, 0.08473, 0.1224, 0.0685, 0.1081, 0.08047, 0.1086, 0.08374, 0.1115, 0.1808, 0.1086, 0.1928, 0.1081, 0.1766, 0.1224, 0.1775, 0.1115, 0.4695, 0.9187, 0.4012, 0.9187, 0.382, 0.8844, 0.4602, 0.8844, 0.3212, 0.9187, 0.4023, 0.9187, 0.3831, 0.8844, 0.2902, 0.8844, 0.4706, 0.9187, 0.4023, 0.9187, 0.3831, 0.8844, 0.4613, 0.8844, 0.4012, 0.9187, 0.4695, 0.9187, 0.4602, 0.8844, 0.382, 0.8844, 0.4023, 0.9187, 0.4706, 0.9187, 0.4613, 0.8844, 0.3831, 0.8844, 0.4012, 0.9187, 0.3201, 0.9187, 0.2892, 0.8844, 0.382, 0.8844, 0.5011, 0.9187, 0.4695, 0.9187, 0.4602, 0.8844, 0.4964, 0.8844, 0.5022, 0.9187, 0.5346, 0.9187, 0.5346, 0.8844, 0.4974, 0.8844, 0.4023, 0.9187, 0.3212, 0.9187, 0.2902, 0.8844, 0.3831, 0.8844, 0.5346, 0.9187, 0.5011, 0.9187, 0.4964, 0.8844, 0.5346, 0.8844, 0.4706, 0.9187, 0.5022, 0.9187, 0.4974, 0.8844, 0.4613, 0.8844, 0.5011, 0.9187, 0.5346, 0.9187, 0.5346, 0.8844, 0.4964, 0.8844, 0.5022, 0.9187, 0.4706, 0.9187, 0.4613, 0.8844, 0.4974, 0.8844, 0.2077, 0.004323, 0.2077, 0.06819, 0.3017, 0.06819, 0.3017, 0.004323, 0.5346, 0.9187, 0.5022, 0.9187, 0.4974, 0.8844, 0.5346, 0.8844, 0.3201, 0.9187, 0.4012, 0.9187, 0.382, 0.8844, 0.2892, 0.8844, 0.2034, 0.06819, 0.2034, 0.004326, 0.2974, 0.004326, 0.2974, 0.06819, 0.4695, 0.9187, 0.5011, 0.9187, 0.4964, 0.8844, 0.4602, 0.8844, 0.3017, 0.004323, 0.3017, 0.06819, 0.6528, 0.06411, 0.6528, 0.008405, 0.2892, 0.8844, 0.382, 0.8844, 0.3818, 0.6974, 0.2887, 0.7436, 0.382, 0.8844, 0.2892, 0.8844, 0.2887, 0.7436, 0.3818, 0.6974, 0.2974, 0.06819, 0.2974, 0.004326, 0.6485, 0.008407, 0.6485, 0.06411, 0.4974, 0.8844, 0.5346, 0.8844, 0.5346, 0.6284, 0.4974, 0.637, 0.2902, 0.8844, 0.3831, 0.8844, 0.3828, 0.6974, 0.2898, 0.7436, 0.3831, 0.8844, 0.4613, 0.8844, 0.4612, 0.6621, 0.3828, 0.6974, 0.4613, 0.8844, 0.3831, 0.8844, 0.3828, 0.6974, 0.4612, 0.6621, 0.3831, 0.8844, 0.2902, 0.8844, 0.2898, 0.7436, 0.3828, 0.6974, 0.382, 0.8844, 0.4602, 0.8844, 0.4601, 0.6621, 0.3818, 0.6974, 0.4974, 0.8844, 0.4613, 0.8844, 0.4612, 0.6621, 0.4974, 0.637, 0.4613, 0.8844, 0.4974, 0.8844, 0.4974, 0.637, 0.4612, 0.6621, 0.4964, 0.8844, 0.4602, 0.8844, 0.4601, 0.6621, 0.4963, 0.637, 0.4602, 0.8844, 0.4964, 0.8844, 0.4963, 0.637, 0.4601, 0.6621, 0.5346, 0.8844, 0.4974, 0.8844, 0.4974, 0.637, 0.5346, 0.6284, 0.5346, 0.8844, 0.4964, 0.8844, 0.4963, 0.637, 0.5346, 0.6284, 0.4602, 0.8844, 0.382, 0.8844, 0.3818, 0.6974, 0.4601, 0.6621, 0.4964, 0.8844, 0.5346, 0.8844, 0.5346, 0.6284, 0.4963, 0.637, 0.4997, 0.5341, 0.4727, 0.5341, 0.4927, 0.3412, 0.5065, 0.3412, 0.4727, 0.5341, 0.4997, 0.5341, 0.5065, 0.3412, 0.4927, 0.3412, 0.5306, 0.5341, 0.5008, 0.5341, 0.5076, 0.3412, 0.5218, 0.3412, 0.5306, 0.5341, 0.4997, 0.5341, 0.5065, 0.3412, 0.5218, 0.3412, 0.4727, 0.5341, 0.418, 0.5341, 0.4627, 0.3412, 0.4927, 0.3412, 0.4997, 0.5341, 0.5306, 0.5341, 0.5218, 0.3412, 0.5065, 0.3412, 0.4249, 0.01153, 0.4249, 0.05856, 0.2077, 0.05326, 0.2077, 0.0145, 0.3596, 0.5341, 0.418, 0.5341, 0.4627, 0.3412, 0.4272, 0.3412, 0.418, 0.5341, 0.3596, 0.5341, 0.4272, 0.3412, 0.4627, 0.3412, 0.4206, 0.05856, 0.4206, 0.01153, 0.2033, 0.0145, 0.2033, 0.05326, 0.5008, 0.5341, 0.5306, 0.5341, 0.5218, 0.3412, 0.5076, 0.3412, 0.3607, 0.5341, 0.419, 0.5341, 0.4638, 0.3412, 0.4282, 0.3412, 0.419, 0.5341, 0.4737, 0.5341, 0.4937, 0.3412, 0.4638, 0.3412, 0.4737, 0.5341, 0.419, 0.5341, 0.4638, 0.3412, 0.4937, 0.3412, 0.419, 0.5341, 0.3607, 0.5341, 0.4282, 0.3412, 0.4638, 0.3412, 0.418, 0.5341, 0.4727, 0.5341, 0.4927, 0.3412, 0.4627, 0.3412, 0.5008, 0.5341, 0.4737, 0.5341, 0.4937, 0.3412, 0.5076, 0.3412, 0.4737, 0.5341, 0.5008, 0.5341, 0.5076, 0.3412, 0.4937, 0.3412, 0.7352, 0.05427, 0.6978, 0.0543, 0.6535, 0.05439, 0.6535, 0.01563, 0.6978, 0.01571, 0.7352, 0.01574, 0.7524, 0.01574, 0.7702, 0.01573, 0.7879, 0.01574, 0.8052, 0.01574, 0.8425, 0.01571, 0.8868, 0.01563, 0.8868, 0.05439, 0.8425, 0.0543, 0.8052, 0.05427, 0.7879, 0.05428, 0.7702, 0.05429, 0.7524, 0.05428, 0.6377, 0.5035, 0.6556, 0.5035, 0.6557, 0.5203, 0.6378, 0.5203, 0.617, 0.5035, 0.6377, 0.5035, 0.6378, 0.5203, 0.617, 0.5203, 0.5947, 0.5035, 0.617, 0.5035, 0.617, 0.5203, 0.5948, 0.5203, 0.5719, 0.5035, 0.5947, 0.5035, 0.5948, 0.5203, 0.5719, 0.5203, 0.549, 0.5035, 0.5719, 0.5035, 0.5719, 0.5203, 0.549, 0.5203, 0.5268, 0.5035, 0.549, 0.5035, 0.549, 0.5203, 0.5267, 0.5203, 0.506, 0.5035, 0.5268, 0.5035, 0.5267, 0.5203, 0.506, 0.5203, 0.4881, 0.5035, 0.506, 0.5035, 0.506, 0.5203, 0.488, 0.5203, 0.488, 0.176, 0.506, 0.176, 0.5062, 0.1899, 0.4884, 0.1899, 0.506, 0.176, 0.5267, 0.176, 0.5269, 0.1899, 0.5062, 0.1899, 0.5267, 0.176, 0.549, 0.176, 0.5491, 0.1899, 0.5269, 0.1899, 0.549, 0.176, 0.5719, 0.176, 0.5719, 0.1899, 0.5491, 0.1899, 0.5719, 0.176, 0.5948, 0.176, 0.5947, 0.1899, 0.5719, 0.1899, 0.5948, 0.176, 0.617, 0.176, 0.6168, 0.1899, 0.5947, 0.1899, 0.617, 0.176, 0.6378, 0.176, 0.6375, 0.1899, 0.6168, 0.1899, 0.6378, 0.176, 0.6557, 0.176, 0.6554, 0.1899, 0.6375, 0.1899, 0.4612, 0.6621, 0.3828, 0.6974, 0.419, 0.5411, 0.4737, 0.5411, 0.3828, 0.6974, 0.4612, 0.6621, 0.4737, 0.5411, 0.419, 0.5411, 0.4612, 0.6621, 0.4974, 0.637, 0.5008, 0.5411, 0.4737, 0.5411, 0.2898, 0.7436, 0.3828, 0.6974, 0.419, 0.5411, 0.3607, 0.5411, 0.6485, 0.06411, 0.6485, 0.008407, 0.4206, 0.01153, 0.4206, 0.05856, 0.3828, 0.6974, 0.2898, 0.7436, 0.3607, 0.5411, 0.419, 0.5411, 0.2887, 0.7436, 0.3818, 0.6974, 0.418, 0.5411, 0.3596, 0.5411, 0.6528, 0.008405, 0.6528, 0.06411, 0.4249, 0.05856, 0.4249, 0.01153, 0.3818, 0.6974, 0.2887, 0.7436, 0.3596, 0.5411, 0.418, 0.5411, 0.4974, 0.637, 0.5346, 0.6284, 0.5306, 0.5411, 0.5008, 0.5411, 0.4974, 0.637, 0.4612, 0.6621, 0.4737, 0.5411, 0.5008, 0.5411, 0.5346, 0.6284, 0.4974, 0.637, 0.5008, 0.5411, 0.5306, 0.5411, 0.4963, 0.637, 0.5346, 0.6284, 0.5306, 0.5411, 0.4997, 0.5411, 0.4601, 0.6621, 0.4963, 0.637, 0.4997, 0.5411, 0.4727, 0.5411, 0.3818, 0.6974, 0.4601, 0.6621, 0.4727, 0.5411, 0.418, 0.5411, 0.4601, 0.6621, 0.3818, 0.6974, 0.418, 0.5411, 0.4727, 0.5411, 0.4963, 0.637, 0.4601, 0.6621, 0.4727, 0.5411, 0.4997, 0.5411, 0.5346, 0.6284, 0.4963, 0.637, 0.4997, 0.5411, 0.5306, 0.5411])
me_fuselageshortmono_004.materials.append(mat_mk2fuselageshort)
me_fuselageshortmono_004.use_remesh_preserve_volume = False
me_fuselageshortmono_004.use_remesh_preserve_attributes = False
me_fuselageshortmono_004.use_mirror_vertex_groups = False
me_fuselageshortmono_004.update()
me_fuselageshortmono_005 = bpy.data.meshes.new('FuselageShortMono.005')
me_fuselageshortmono_005.from_pydata([(0.375, -1.875, 0.66), (0.19, -1.875, 0.73), (0.0, -1.875, 0.75), (0.375, -1.875, -0.66), (0.19, -1.875, -0.73), (0.0, -1.875, -0.75), (1.25, -1.875, 0.15), (1.25, -1.875, -0.15), (-0.375, -1.875, 0.66), (-0.19, -1.875, 0.73), (-0.375, -1.875, -0.66), (-0.19, -1.875, -0.73), (-1.25, -1.875, 0.15), (-1.25, -1.875, -0.15), (0.4294, -1.472, 0.66), (0.2176, -1.472, 0.6602), (2.653e-07, -1.472, 0.6604), (0.4294, -1.472, -0.66), (0.2176, -1.472, -0.6602), (2.653e-07, -1.472, -0.6604), (1.431, -1.472, 0.15), (1.431, -1.472, -0.15), (-0.4294, -1.472, 0.66), (-0.2176, -1.472, 0.6602), (-0.4294, -1.472, -0.66), (-0.2176, -1.472, -0.6602), (-1.431, -1.472, 0.15), (-1.431, -1.472, -0.15), (0.4302, 1.131, 0.66), (0.2179, 1.425, 0.6602), (2.689e-07, 1.526, 0.6604), (0.4302, 1.131, -0.66), (0.2179, 1.425, -0.6602), (2.689e-07, 1.526, -0.6604), (1.434, 0.1767, 0.1308), (1.434, 0.1767, -0.1308), (-0.4302, 1.131, 0.66), (-0.2179, 1.425, 0.6602), (-0.4302, 1.131, -0.66), (-0.2179, 1.425, -0.6602), (-1.434, 0.1767, 0.1308), (-1.434, 0.1767, -0.1308), (0.1644, 4.808, 0.0905), (0.0833, 4.808, 0.09052), (-1.027e-06, 4.808, 0.09056), (0.1644, 4.808, -0.0905), (0.0833, 4.808, -0.09053), (-1.027e-06, 4.808, -0.09056), (0.548, 4.808, 0.09103), (0.548, 4.808, -0.09104), (-0.1644, 4.808, 0.0905), (-0.0833, 4.808, 0.09052), (-0.1644, 4.808, -0.0905), (-0.0833, 4.808, -0.09053), (-0.548, 4.808, 0.09103), (-0.548, 4.808, -0.09104)], [], [(1, 0, 14, 15), (9, 2, 16, 23), (2, 1, 15, 16), (8, 9, 23, 22), (4, 5, 19, 18), (11, 10, 24, 25), (6, 7, 21, 20), (5, 11, 25, 19), (13, 12, 26, 27), (3, 4, 18, 17), (20, 21, 35, 34), (27, 26, 40, 41), (23, 16, 30, 37), (25, 24, 38, 39), (22, 23, 37, 36), (15, 14, 28, 29), (17, 18, 32, 31), (19, 25, 39, 33), (16, 15, 29, 30), (18, 19, 33, 32), (29, 28, 42, 43), (31, 32, 46, 45), (33, 39, 53, 47), (30, 29, 43, 44), (34, 28, 14, 20), (32, 33, 47, 46), (34, 35, 49, 48), (17, 21, 7, 3), (14, 0, 6, 20), (41, 40, 54, 55), (37, 30, 44, 51), (24, 10, 13, 27), (41, 38, 24, 27), (26, 22, 36, 40), (26, 12, 8, 22), (31, 35, 21, 17), (39, 38, 52, 53), (36, 37, 51, 50), (48, 42, 28), (34, 48, 28), (45, 49, 31), (31, 49, 35), (50, 54, 36), (54, 40, 36), (55, 52, 38), (41, 55, 38), (55, 54, 50, 52), (52, 50, 51, 44, 43, 42, 45, 46, 47, 53), (48, 49, 45, 42), (10, 11, 5, 4, 3, 7, 6, 0, 1, 2, 9, 8, 12, 13)])
me_fuselageshortmono_005.polygons.foreach_set('use_smooth', [True] * 50)
_k = set([(0, 1), (1, 2), (2, 9), (3, 4), (4, 5), (5, 11), (6, 7), (8, 9), (10, 11), (12, 13), (20, 21), (26, 27), (42, 43), (42, 45), (42, 48), (43, 44), (44, 51), (45, 46), (45, 49), (46, 47), (47, 53), (48, 49), (50, 51), (50, 52), (50, 54), (52, 53), (52, 55), (54, 55)])
me_fuselageshortmono_005.attributes.new('sharp_edge', 'BOOLEAN', 'EDGE').data.foreach_set('value', [ (min(e.vertices), max(e.vertices)) in _k for e in me_fuselageshortmono_005.edges])
_uv = me_fuselageshortmono_005.uv_layers.new(name='FuselageShortMono.UV')
_uv.uv.foreach_set('vector', [0.5011, 0.9187, 0.4695, 0.9187, 0.4602, 0.8844, 0.4964, 0.8844, 0.5022, 0.9187, 0.5346, 0.9187, 0.5346, 0.8844, 0.4974, 0.8844, 0.5346, 0.9187, 0.5011, 0.9187, 0.4964, 0.8844, 0.5346, 0.8844, 0.4706, 0.9187, 0.5022, 0.9187, 0.4974, 0.8844, 0.4613, 0.8844, 0.5011, 0.9187, 0.5346, 0.9187, 0.5346, 0.8844, 0.4964, 0.8844, 0.5022, 0.9187, 0.4706, 0.9187, 0.4613, 0.8844, 0.4974, 0.8844, 0.2077, 0.004323, 0.2077, 0.06819, 0.3017, 0.06819, 0.3017, 0.004323, 0.5346, 0.9187, 0.5022, 0.9187, 0.4974, 0.8844, 0.5346, 0.8844, 0.2034, 0.06819, 0.2034, 0.004326, 0.2974, 0.004326, 0.2974, 0.06819, 0.4695, 0.9187, 0.5011, 0.9187, 0.4964, 0.8844, 0.4602, 0.8844, 0.3017, 0.004323, 0.3017, 0.06819, 0.6528, 0.06411, 0.6528, 0.008405, 0.2974, 0.06819, 0.2974, 0.004326, 0.6485, 0.008407, 0.6485, 0.06411, 0.4974, 0.8844, 0.5346, 0.8844, 0.5346, 0.6284, 0.4974, 0.637, 0.4974, 0.8844, 0.4613, 0.8844, 0.4612, 0.6621, 0.4974, 0.637, 0.4613, 0.8844, 0.4974, 0.8844, 0.4974, 0.637, 0.4612, 0.6621, 0.4964, 0.8844, 0.4602, 0.8844, 0.4601, 0.6621, 0.4963, 0.637, 0.4602, 0.8844, 0.4964, 0.8844, 0.4963, 0.637, 0.4601, 0.6621, 0.5346, 0.8844, 0.4974, 0.8844, 0.4974, 0.637, 0.5346, 0.6284, 0.5346, 0.8844, 0.4964, 0.8844, 0.4963, 0.637, 0.5346, 0.6284, 0.4964, 0.8844, 0.5346, 0.8844, 0.5346, 0.6284, 0.4963, 0.637, 0.4963, 0.637, 0.4601, 0.6621, 0.4267, 0.3482, 0.4406, 0.3482, 0.4601, 0.6621, 0.4963, 0.637, 0.4406, 0.3482, 0.4267, 0.3482, 0.5346, 0.6284, 0.4974, 0.637, 0.4416, 0.3482, 0.4558, 0.3482, 0.5346, 0.6284, 0.4963, 0.637, 0.4406, 0.3482, 0.4558, 0.3482, 0.6528, 0.008405, 0.0, 0.0, 0.4602, 0.8844, 0.3017, 0.004323, 0.4963, 0.637, 0.5346, 0.6284, 0.4558, 0.3482, 0.4406, 0.3482, 0.6528, 0.008405, 0.6528, 0.06411, 0.2077, 0.05326, 0.2077, 0.0145, 0.3017, 0.06819, 0.2077, 0.06819, 0.0, 0.0, 0.4602, 0.8844, 0.0, 0.0, 0.4695, 0.9187, 0.0, 0.0, 0.3017, 0.004323, 0.6485, 0.06411, 0.6485, 0.008407, 0.2033, 0.0145, 0.2033, 0.05326, 0.4974, 0.637, 0.5346, 0.6284, 0.4558, 0.3482, 0.4416, 0.3482, 0.0, 0.0, 0.4706, 0.9187, 0.0, 0.0, 0.2974, 0.06819, 0.6485, 0.06411, 0.0, 0.0, 0.4613, 0.8844, 0.2974, 0.06819, 0.2974, 0.004326, 0.0, 0.0, 0.4612, 0.6621, 0.0, 0.0, 0.2974, 0.004326, 0.2034, 0.004326, 0.0, 0.0, 0.4613, 0.8844, 0.4601, 0.6621, 0.0, 0.0, 0.3017, 0.06819, 0.0, 0.0, 0.4974, 0.637, 0.4612, 0.6621, 0.4278, 0.3482, 0.4416, 0.3482, 0.4612, 0.6621, 0.4974, 0.637, 0.4416, 0.3482, 0.4278, 0.3482, 0.0, 0.0, 0.4601, 0.6621, 0.0, 0.0, 0.2077, 0.0145, 0.0, 0.0, 0.6528, 0.008405, 0.0, 0.0, 0.0, 0.0, 0.4267, 0.3482, 0.0, 0.0, 0.6528, 0.06411, 0.4601, 0.6621, 0.0, 0.0, 0.0, 0.0, 0.4278, 0.3482, 0.6485, 0.008407, 0.4612, 0.6621, 0.0, 0.0, 0.0, 0.0, 0.4612, 0.6621, 0.0, 0.0, 0.2033, 0.05326, 0.0, 0.0, 0.6485, 0.06411, 0.2033, 0.0145, 0.0, 0.0, 0.0, 0.0, 0.0, 0.0, 0.0, 0.0, 0.4416, 0.3482, 0.4558, 0.3482, 0.4406, 0.3482, 0.4267, 0.3482, 0.0, 0.0, 0.4406, 0.3482, 0.4558, 0.3482, 0.4416, 0.3482, 0.4278, 0.3482, 0.0, 0.0, 0.2077, 0.05326, 0.0, 0.0, 0.0, 0.0, 0.4706, 0.9187, 0.5022, 0.9187, 0.5346, 0.9187, 0.5011, 0.9187, 0.4695, 0.9187, 0.0, 0.0, 0.2077, 0.004323, 0.4695, 0.9187, 0.5011, 0.9187, 0.5346, 0.9187, 0.5022, 0.9187, 0.4706, 0.9187, 0.2034, 0.004326, 0.2034, 0.06819])
me_fuselageshortmono_005.materials.append(mat_mk2fuselageshort)
me_fuselageshortmono_005.use_remesh_preserve_volume = False
me_fuselageshortmono_005.use_remesh_preserve_attributes = False
me_fuselageshortmono_005.use_mirror_vertex_groups = False
me_fuselageshortmono_005.update()
me_fuselageshortmono_003 = bpy.data.meshes.new('FuselageShortMono.003')
me_fuselageshortmono_003.from_pydata([(0.3745, -0.912, -0.6456), (0.3465, -1.282, -0.6448), (0.2648, -1.618, -0.6555), (0.1435, -1.823, -0.6448), (0.2651, 0.4038, -0.9102), (0.1435, 0.4038, -0.9915), (0.346, -0.912, -0.7889), (0.3201, -1.282, -0.7774), (0.2446, -1.618, -0.7626), (0.1326, -1.823, -0.6997), (-1.067e-08, 0.4038, -1.02), (-0.1435, 0.4038, -0.9915), (0.3749, 0.4038, -0.6451), (0.2648, -0.912, -0.9104), (0.245, -1.282, -0.8897), (0.1872, -1.618, -0.8429), (0.1015, -1.823, -0.7462), (5.662e-08, -1.88, -0.6448), (0.3464, 0.4038, -0.7886), (-0.2651, 0.4038, -0.9102), (-0.3464, 0.4038, -0.7886), (0.1433, -0.912, -0.9916), (0.1326, -1.282, -0.9648), (0.1013, -1.618, -0.8965), (0.05492, -1.823, -0.7773), (-0.3749, 0.4038, -0.6451), (-1.061e-08, -0.912, -1.02), (-3.14e-09, -1.282, -0.9912), (2.712e-08, -1.618, -0.9153), (3.411e-08, -1.823, -0.7883), (-0.1433, -0.912, -0.9916), (-0.1326, -1.282, -0.9648), (-0.1013, -1.618, -0.8965), (-0.05492, -1.823, -0.7773), (-0.2648, -0.912, -0.9104), (-0.245, -1.282, -0.8897), (-0.1872, -1.618, -0.8429), (-0.1015, -1.823, -0.7462), (-0.346, -0.912, -0.7889), (-0.3201, -1.282, -0.7773), (-0.2446, -1.618, -0.7626), (-0.1326, -1.823, -0.6997), (-0.3745, -0.912, -0.6456), (-0.3465, -1.282, -0.6448), (-0.2648, -1.618, -0.6555), (-0.1435, -1.823, -0.6448), (-0.3465, 0.7809, -0.6448), (-0.2652, 1.143, -0.6448), (-0.1435, 1.385, -0.6448), (-0.3201, 0.7809, -0.7774), (-0.245, 1.143, -0.7462), (-0.1326, 1.385, -0.6997), (-0.245, 0.7809, -0.8897), (-0.1875, 1.143, -0.8323), (-0.1015, 1.385, -0.7462), (9.666e-08, 1.47, -0.6448), (-0.1326, 0.7809, -0.9649), (-0.1015, 1.143, -0.8897), (-0.05492, 1.385, -0.7774), (-3.14e-09, 0.7809, -0.9912), (2.666e-08, 1.143, -0.9099), (4.156e-08, 1.385, -0.7883), (0.1326, 0.7809, -0.9649), (0.1015, 1.143, -0.8897), (0.05492, 1.385, -0.7774), (0.245, 0.7809, -0.8897), (0.1875, 1.143, -0.8323), (0.1015, 1.385, -0.7462), (0.3201, 0.7809, -0.7774), (0.245, 1.143, -0.7462), (0.1326, 1.385, -0.6997), (0.3465, 0.7809, -0.6448), (0.2652, 1.143, -0.6448), (0.1435, 1.385, -0.6448)], [], [(3, 9, 8, 2), (2, 8, 7, 1), (1, 7, 6, 0), (9, 16, 15, 8), (8, 15, 14, 7), (7, 14, 13, 6), (16, 24, 23, 15), (15, 23, 22, 14), (14, 22, 21, 13), (24, 29, 28, 23), (23, 28, 27, 22), (22, 27, 26, 21), (29, 33, 32, 28), (28, 32, 31, 27), (27, 31, 30, 26), (33, 37, 36, 32), (32, 36, 35, 31), (31, 35, 34, 30), (37, 41, 40, 36), (36, 40, 39, 35), (35, 39, 38, 34), (41, 45, 44, 40), (40, 44, 43, 39), (39, 43, 42, 38), (70, 67, 55), (67, 64, 55), (64, 61, 55), (61, 58, 55), (58, 54, 55), (51, 48, 55), (57, 53, 54, 58), (19, 20, 49, 52), (52, 49, 50, 53), (53, 50, 51, 54), (47, 72, 73, 48), (50, 47, 48, 51), (5, 10, 59, 62), (62, 59, 60, 63), (63, 60, 61, 64), (10, 11, 56, 59), (59, 56, 57, 60), (11, 19, 52, 56), (17, 9, 3), (17, 16, 9), (17, 24, 16), (17, 29, 24), (17, 33, 29), (17, 37, 33), (17, 41, 37), (17, 45, 41), (73, 70, 55), (54, 51, 55), (56, 52, 53, 57), (49, 46, 47, 50), (66, 63, 64, 67), (60, 57, 58, 61), (4, 5, 62, 65), (71, 68, 69, 72), (72, 69, 70, 73), (20, 25, 46, 49), (68, 65, 66, 69), (69, 66, 67, 70), (65, 62, 63, 66), (48, 73, 55), (18, 4, 65, 68), (12, 18, 68, 71), (19, 11, 30, 34), (11, 10, 26, 30), (10, 5, 21, 26), (5, 4, 13, 21), (4, 18, 6, 13), (18, 12, 0, 6), (20, 19, 34, 38), (25, 20, 38, 42), (46, 71, 72, 47), (12, 71, 46, 25), (25, 42, 0, 12), (1, 0, 42, 43), (2, 1, 43, 44), (3, 2, 44, 45), (45, 17, 3)])
me_fuselageshortmono_003.polygons.foreach_set('use_smooth', [True] * 81)
_uv = me_fuselageshortmono_003.uv_layers.new(name='FuselageShortMono.UV')
_uv.uv.foreach_set('vector', [0.477, 0.4054, 0.4532, 0.4054, 0.4765, 0.3365, 0.5139, 0.3365, 0.5139, 0.3365, 0.4765, 0.3365, 0.484, 0.2611, 0.529, 0.2611, 0.529, 0.2611, 0.484, 0.2611, 0.4886, 0.1547, 0.5366, 0.1547, 0.4532, 0.4054, 0.4141, 0.4054, 0.4275, 0.3365, 0.4765, 0.3365, 0.4765, 0.3365, 0.4275, 0.3365, 0.4304, 0.2611, 0.484, 0.2611, 0.484, 0.2611, 0.4304, 0.2611, 0.433, 0.1547, 0.4886, 0.1547, 0.4141, 0.4054, 0.3655, 0.4054, 0.3721, 0.3365, 0.4275, 0.3365, 0.4275, 0.3365, 0.3721, 0.3365, 0.3723, 0.2611, 0.4304, 0.2611, 0.4304, 0.2611, 0.3723, 0.2611, 0.3735, 0.1547, 0.433, 0.1547, 0.3655, 0.4054, 0.3126, 0.4054, 0.3139, 0.3365, 0.3721, 0.3365, 0.3721, 0.3365, 0.3139, 0.3365, 0.3123, 0.2611, 0.3723, 0.2611, 0.3723, 0.2611, 0.3123, 0.2611, 0.3122, 0.1547, 0.3735, 0.1547, 0.3126, 0.4054, 0.2597, 0.4054, 0.2557, 0.3365, 0.3139, 0.3365, 0.3139, 0.3365, 0.2557, 0.3365, 0.2523, 0.2611, 0.3123, 0.2611, 0.3123, 0.2611, 0.2523, 0.2611, 0.251, 0.1547, 0.3122, 0.1547, 0.2597, 0.4054, 0.2111, 0.4054, 0.2003, 0.3365, 0.2557, 0.3365, 0.2557, 0.3365, 0.2003, 0.3365, 0.1942, 0.2611, 0.2523, 0.2611, 0.2523, 0.2611, 0.1942, 0.2611, 0.1915, 0.1547, 0.251, 0.1547, 0.2111, 0.4054, 0.172, 0.4054, 0.1513, 0.3365, 0.2003, 0.3365, 0.2003, 0.3365, 0.1513, 0.3365, 0.1406, 0.2611, 0.1942, 0.2611, 0.1942, 0.2611, 0.1406, 0.2611, 0.1359, 0.1547, 0.1915, 0.1547, 0.172, 0.4054, 0.1482, 0.4054, 0.1139, 0.3365, 0.1513, 0.3365, 0.1513, 0.3365, 0.1139, 0.3365, 0.09558, 0.2611, 0.1406, 0.2611, 0.1406, 0.2611, 0.09558, 0.2611, 0.08788, 0.1547, 0.1359, 0.1547, 0.4458, 0.4094, 0.4067, 0.4094, 0.309, 0.4267, 0.4067, 0.4094, 0.3582, 0.4094, 0.309, 0.4267, 0.3582, 0.4094, 0.3052, 0.4094, 0.309, 0.4267, 0.3052, 0.4094, 0.2523, 0.4094, 0.309, 0.4267, 0.2523, 0.4094, 0.2038, 0.4094, 0.309, 0.4267, 0.1646, 0.4094, 0.1408, 0.4094, 0.309, 0.4267, 0.2507, 0.3337, 0.1953, 0.3337, 0.2038, 0.4094, 0.2523, 0.4094, 0.1873, 0.1533, 0.1317, 0.1533, 0.1363, 0.2484, 0.1899, 0.2484, 0.1899, 0.2484, 0.1363, 0.2484, 0.1463, 0.3337, 0.1953, 0.3337, 0.1953, 0.3337, 0.1463, 0.3337, 0.1646, 0.4094, 0.2038, 0.4094, 0.0, 0.0, 0.4696, 0.4094, 0.0, 0.0, 0.1089, 0.3337, 0.1463, 0.3337, 0.1089, 0.3337, 0.1408, 0.4094, 0.1646, 0.4094, 0.3693, 0.1533, 0.3081, 0.1533, 0.308, 0.2484, 0.368, 0.2484, 0.368, 0.2484, 0.308, 0.2484, 0.3089, 0.3337, 0.3671, 0.3337, 0.3671, 0.3337, 0.3089, 0.3337, 0.3052, 0.4094, 0.3582, 0.4094, 0.3081, 0.1533, 0.2468, 0.1533, 0.248, 0.2484, 0.308, 0.2484, 0.308, 0.2484, 0.248, 0.2484, 0.2507, 0.3337, 0.3089, 0.3337, 0.2468, 0.1533, 0.1873, 0.1533, 0.1899, 0.2484, 0.248, 0.2484, 0.3113, 0.4204, 0.4532, 0.4054, 0.477, 0.4054, 0.3113, 0.4204, 0.4141, 0.4054, 0.4532, 0.4054, 0.3113, 0.4204, 0.3655, 0.4054, 0.4141, 0.4054, 0.3113, 0.4204, 0.3126, 0.4054, 0.3655, 0.4054, 0.3113, 0.4204, 0.2597, 0.4054, 0.3126, 0.4054, 0.3113, 0.4204, 0.2111, 0.4054, 0.2597, 0.4054, 0.3113, 0.4204, 0.172, 0.4054, 0.2111, 0.4054, 0.3113, 0.4204, 0.1482, 0.4054, 0.172, 0.4054, 0.4696, 0.4094, 0.4458, 0.4094, 0.309, 0.4267, 0.2038, 0.4094, 0.1646, 0.4094, 0.309, 0.4267, 0.248, 0.2484, 0.1899, 0.2484, 0.1953, 0.3337, 0.2507, 0.3337, 0.1363, 0.2484, 0.09127, 0.2484, 0.1089, 0.3337, 0.1463, 0.3337, 0.4225, 0.3337, 0.3671, 0.3337, 0.3582, 0.4094, 0.4067, 0.4094, 0.3089, 0.3337, 0.2507, 0.3337, 0.2523, 0.4094, 0.3052, 0.4094, 0.4288, 0.1533, 0.3693, 0.1533, 0.368, 0.2484, 0.4261, 0.2484, 0.5247, 0.2484, 0.4797, 0.2484, 0.4715, 0.3337, 0.5089, 0.3337, 0.5089, 0.3337, 0.4715, 0.3337, 0.4458, 0.4094, 0.4696, 0.4094, 0.1317, 0.1533, 0.0837, 0.1533, 0.09127, 0.2484, 0.1363, 0.2484, 0.4797, 0.2484, 0.4261, 0.2484, 0.4225, 0.3337, 0.4715, 0.3337, 0.4715, 0.3337, 0.4225, 0.3337, 0.4067, 0.4094, 0.4458, 0.4094, 0.4261, 0.2484, 0.368, 0.2484, 0.3671, 0.3337, 0.4225, 0.3337, 0.0, 0.0, 0.309, 0.4267, 0.1408, 0.4094, 0.4844, 0.1533, 0.4288, 0.1533, 0.4261, 0.2484, 0.4797, 0.2484, 0.5324, 0.1533, 0.4844, 0.1533, 0.4797, 0.2484, 0.5247, 0.2484, 0.7745, 0.3687, 0.7755, 0.3475, 0.614, 0.3327, 0.613, 0.3539, 0.7755, 0.3475, 0.7765, 0.3256, 0.615, 0.3109, 0.614, 0.3327, 0.7765, 0.3256, 0.7776, 0.3037, 0.616, 0.2891, 0.615, 0.3109, 0.7776, 0.3037, 0.7786, 0.2825, 0.617, 0.2679, 0.616, 0.2891, 0.7786, 0.2825, 0.7795, 0.2626, 0.6179, 0.2481, 0.617, 0.2679, 0.7795, 0.2626, 0.7803, 0.2455, 0.6187, 0.231, 0.6179, 0.2481, 0.7736, 0.3886, 0.7745, 0.3687, 0.613, 0.3539, 0.6121, 0.3737, 0.7728, 0.4057, 0.7736, 0.3886, 0.6121, 0.3737, 0.6113, 0.3908, 0.0, 0.0, 0.5089, 0.3337, 0.0, 0.0, 0.09127, 0.2484, 0.5247, 0.2484, 0.0, 0.0, 0.0837, 0.1533, 0.0, 0.0, 0.6113, 0.3908, 0.0, 0.0, 0.7803, 0.2455, 0.0, 0.0, 0.0, 0.0, 0.5366, 0.1547, 0.0, 0.0, 0.09558, 0.2611, 0.0, 0.0, 0.529, 0.2611, 0.09558, 0.2611, 0.1139, 0.3365, 0.0, 0.0, 0.5139, 0.3365, 0.1139, 0.3365, 0.1482, 0.4054, 0.3113, 0.4204, 0.477, 0.4054, 0.1482, 0.4054])
me_fuselageshortmono_003.materials.append(mat_mk2fuselageshort)
me_fuselageshortmono_003.use_remesh_preserve_volume = False
me_fuselageshortmono_003.use_remesh_preserve_attributes = False
me_fuselageshortmono_003.use_mirror_vertex_groups = False
me_fuselageshortmono_003.update()

# ---- objects
ob_fuselageshortmono = bpy.data.objects.new('FuselageShortMono', None)
ob_fuselageshortmono_001 = bpy.data.objects.new('FuselageShortMono.001', me_fuselageshortmono_001)
ob_fuselageshortmono_003 = bpy.data.objects.new('FuselageShortMono.003', me_fuselageshortmono_004)
ob_fuselageshortmono_004 = bpy.data.objects.new('FuselageShortMono.004', me_fuselageshortmono_005)
ob_fuselageshortmono_002 = bpy.data.objects.new('FuselageShortMono.002', me_fuselageshortmono_003)

# ---- transforms, parenting, visibility, modifiers, constraints
ob_fuselageshortmono.location = (0.0, 0.0, 0.0)
ob_fuselageshortmono.rotation_mode = 'QUATERNION'
ob_fuselageshortmono.rotation_quaternion = (1.0, -0.0, -0.0, -0.0)
ob_fuselageshortmono.scale = (1.0, 1.0, 0.5)
ob_fuselageshortmono.empty_image_offset = (0.0, 0.0)
ob_fuselageshortmono.lineart.crease_threshold = 0.0
ob_fuselageshortmono_001.parent = ob_fuselageshortmono
ob_fuselageshortmono_001.location = (0.0, 0.0, 0.0)
ob_fuselageshortmono_001.rotation_mode = 'QUATERNION'
ob_fuselageshortmono_001.rotation_quaternion = (0.7071, 0.7071, -0.0, -0.0)
ob_fuselageshortmono_001.scale = (-1.0, 1.0, 1.0)
ob_fuselageshortmono_001.lineart.crease_threshold = 0.0
ob_fuselageshortmono_003.parent = ob_fuselageshortmono
ob_fuselageshortmono_003.location = (0.0, 0.0, 0.0)
ob_fuselageshortmono_003.rotation_mode = 'QUATERNION'
ob_fuselageshortmono_003.rotation_quaternion = (0.7071, 0.7071, -0.0, -0.0)
ob_fuselageshortmono_003.scale = (-1.0, 1.0, 1.0)
ob_fuselageshortmono_003.lineart.crease_threshold = 0.0
ob_fuselageshortmono_004.parent = ob_fuselageshortmono
ob_fuselageshortmono_004.location = (0.0, 0.0, 0.0)
ob_fuselageshortmono_004.rotation_mode = 'QUATERNION'
ob_fuselageshortmono_004.rotation_quaternion = (0.7071, 0.7071, -0.0, -0.0)
ob_fuselageshortmono_004.scale = (-1.0, 1.0, 1.0)
ob_fuselageshortmono_004.lineart.crease_threshold = 0.0
ob_fuselageshortmono_002.parent = ob_fuselageshortmono
ob_fuselageshortmono_002.location = (0.0, 0.0, 0.0)
ob_fuselageshortmono_002.rotation_mode = 'QUATERNION'
ob_fuselageshortmono_002.rotation_quaternion = (0.7071, 0.7071, -0.0, -0.0)
ob_fuselageshortmono_002.scale = (-1.0, 1.0, 1.0)
ob_fuselageshortmono_002.lineart.crease_threshold = 0.0

# ---- collection membership
col_collection_1.objects.link(ob_fuselageshortmono)
col_collection_1.objects.link(ob_fuselageshortmono_001)
col_collection_1.objects.link(ob_fuselageshortmono_003)
col_collection_2.objects.link(ob_fuselageshortmono_004)
col_collection_2.objects.link(ob_fuselageshortmono_002)

# ---- scene / render settings (as saved in the file)
scene.frame_start = 1; scene.frame_end = 250; scene.frame_set(1)
scene.render.engine = 'BLENDER_EEVEE_NEXT'
scene.render.resolution_percentage = 50
scene.render.dither_intensity = 0.0
scene.cycles.use_denoising = False
scene.cycles.samples = 10
scene.cycles.sampling_pattern = 'TABULATED_SOBOL'
scene.cycles.light_sampling_threshold = 0.0
scene.cycles.use_adaptive_sampling = False
scene.cycles.use_light_tree = False
scene.cycles.blur_glossy = 0.0
scene.cycles.pixel_filter_type = 'GAUSSIAN'
scene.cycles.sample_clamp_indirect = 0.0
scene.view_settings.view_transform = 'Standard'
bpy.context.view_layer.update()

# ---- added for rendering (the .blend has no active camera and no usable light): camera, sun
cam_auto = bpy.data.cameras.new('AutoCamera')
cam_auto.lens = 50.0
cam_auto.sensor_width = 36.0
cam_auto.clip_end = 1000.0
ob_auto_camera = bpy.data.objects.new('AutoCamera', cam_auto)
scene.collection.objects.link(ob_auto_camera)
ob_auto_camera.location = (4.40063, -5.13442, 4.25257)
ob_auto_camera.rotation_euler = (1.09748, -7.21219e-08, 0.694738)
scene.camera = ob_auto_camera
light_auto_sun = bpy.data.lights.new('AutoSun', 'SUN')
light_auto_sun.energy = 3.0
light_auto_sun.angle = 0.0523599
ob_auto_sun = bpy.data.objects.new('AutoSun', light_auto_sun)
scene.collection.objects.link(ob_auto_sun)
ob_auto_sun.rotation_euler = (0.872665, 0.174533, 0.523599)
bpy.context.view_layer.update()
